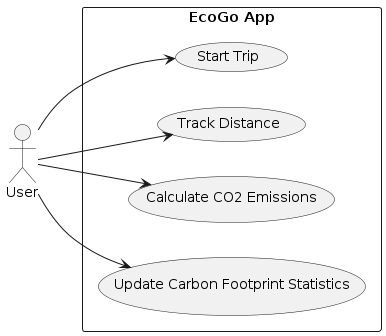

The diagram above was rendered by PlantUML. Its source (embedded in the PNG):
@startuml
left to right direction
actor User

rectangle "EcoGo App" {
  User --> (Start Trip)
  User --> (Track Distance)
  User --> (Calculate CO2 Emissions)
  User --> (Update Carbon Footprint Statistics)
}

@enduml